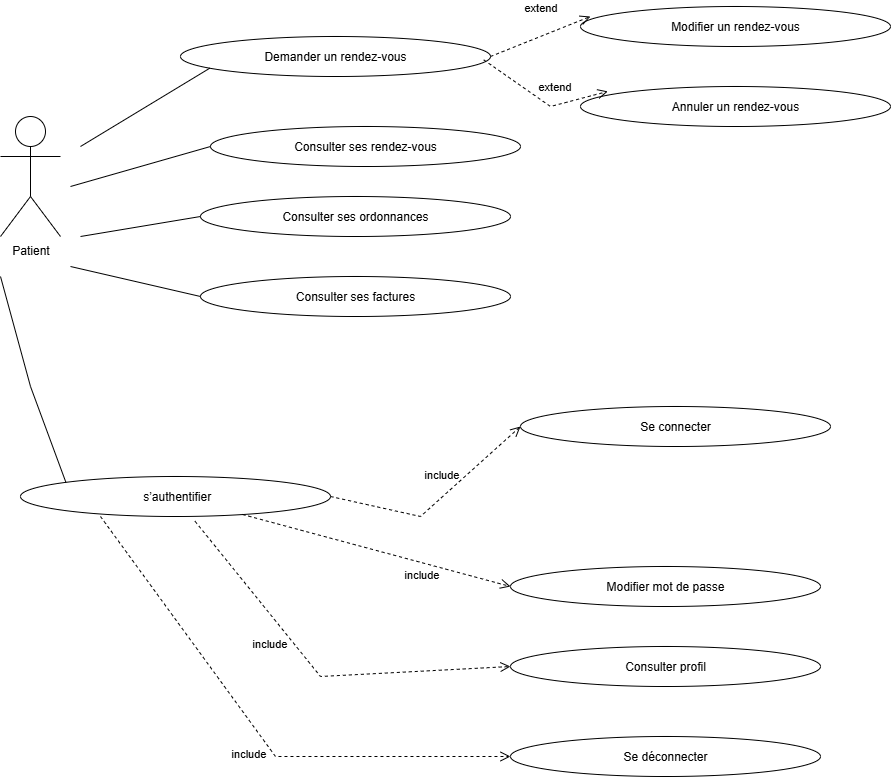

The diagram above was exported from draw.io. Its source (the exported page's mxGraphModel, read from the mxfile embedded in the PNG):
<mxGraphModel dx="1209" dy="654" grid="1" gridSize="10" guides="1" tooltips="1" connect="1" arrows="1" fold="1" page="1" pageScale="1" pageWidth="827" pageHeight="1169" math="0" shadow="0">
  <root>
    <mxCell id="0" />
    <mxCell id="1" parent="0" />
    <mxCell id="MYBB7rxdNAfY9DuwWKAZ-2" value="Patient" style="shape=umlActor;verticalLabelPosition=bottom;verticalAlign=top;html=1;outlineConnect=0;labelBackgroundColor=none;" parent="1" vertex="1">
      <mxGeometry x="30" y="240" width="60" height="120" as="geometry" />
    </mxCell>
    <mxCell id="MYBB7rxdNAfY9DuwWKAZ-17" value="&amp;nbsp;s’authentifier" style="ellipse;whiteSpace=wrap;html=1;labelBackgroundColor=none;" parent="1" vertex="1">
      <mxGeometry x="50" y="600" width="310" height="40" as="geometry" />
    </mxCell>
    <mxCell id="MYBB7rxdNAfY9DuwWKAZ-18" value="Se connecter" style="ellipse;whiteSpace=wrap;html=1;labelBackgroundColor=none;" parent="1" vertex="1">
      <mxGeometry x="550" y="530" width="310" height="40" as="geometry" />
    </mxCell>
    <mxCell id="MYBB7rxdNAfY9DuwWKAZ-19" value="Modifier mot de passe" style="ellipse;whiteSpace=wrap;html=1;labelBackgroundColor=none;" parent="1" vertex="1">
      <mxGeometry x="540" y="690" width="310" height="40" as="geometry" />
    </mxCell>
    <mxCell id="MYBB7rxdNAfY9DuwWKAZ-20" value="Consulter profil" style="ellipse;whiteSpace=wrap;html=1;labelBackgroundColor=none;" parent="1" vertex="1">
      <mxGeometry x="540" y="770" width="310" height="40" as="geometry" />
    </mxCell>
    <mxCell id="MYBB7rxdNAfY9DuwWKAZ-21" value="Se déconnecter" style="ellipse;whiteSpace=wrap;html=1;labelBackgroundColor=none;" parent="1" vertex="1">
      <mxGeometry x="540" y="860" width="310" height="40" as="geometry" />
    </mxCell>
    <mxCell id="MYBB7rxdNAfY9DuwWKAZ-24" value="include" style="html=1;verticalAlign=bottom;endArrow=open;dashed=1;endSize=8;curved=0;rounded=0;entryX=0;entryY=0.5;entryDx=0;entryDy=0;exitX=1;exitY=0.5;exitDx=0;exitDy=0;labelBackgroundColor=none;fontColor=default;" parent="1" source="MYBB7rxdNAfY9DuwWKAZ-17" target="MYBB7rxdNAfY9DuwWKAZ-18" edge="1">
      <mxGeometry x="0.1493" y="10" relative="1" as="geometry">
        <mxPoint x="515" y="670" as="sourcePoint" />
        <mxPoint x="500" y="610" as="targetPoint" />
        <Array as="points">
          <mxPoint x="450" y="640" />
        </Array>
        <mxPoint as="offset" />
      </mxGeometry>
    </mxCell>
    <mxCell id="MYBB7rxdNAfY9DuwWKAZ-25" value="include" style="html=1;verticalAlign=bottom;endArrow=open;dashed=1;endSize=8;curved=0;rounded=0;entryX=0;entryY=0.5;entryDx=0;entryDy=0;labelBackgroundColor=none;fontColor=default;" parent="1" source="MYBB7rxdNAfY9DuwWKAZ-17" target="MYBB7rxdNAfY9DuwWKAZ-19" edge="1">
      <mxGeometry x="0.3671" y="-20" relative="1" as="geometry">
        <mxPoint x="472.5" y="730" as="sourcePoint" />
        <mxPoint x="457.5" y="670" as="targetPoint" />
        <Array as="points" />
        <mxPoint x="1" as="offset" />
      </mxGeometry>
    </mxCell>
    <mxCell id="MYBB7rxdNAfY9DuwWKAZ-26" value="include" style="html=1;verticalAlign=bottom;endArrow=open;dashed=1;endSize=8;curved=0;rounded=0;entryX=0;entryY=0.5;entryDx=0;entryDy=0;exitX=0.563;exitY=1.119;exitDx=0;exitDy=0;exitPerimeter=0;labelBackgroundColor=none;fontColor=default;" parent="1" source="MYBB7rxdNAfY9DuwWKAZ-17" target="MYBB7rxdNAfY9DuwWKAZ-20" edge="1">
      <mxGeometry x="-0.304" y="-20" relative="1" as="geometry">
        <mxPoint x="280" y="700" as="sourcePoint" />
        <mxPoint x="500" y="760" as="targetPoint" />
        <Array as="points">
          <mxPoint x="350" y="800" />
        </Array>
        <mxPoint x="5" y="13" as="offset" />
      </mxGeometry>
    </mxCell>
    <mxCell id="MYBB7rxdNAfY9DuwWKAZ-27" value="include" style="html=1;verticalAlign=bottom;endArrow=open;dashed=1;endSize=8;curved=0;rounded=0;entryX=0;entryY=0.5;entryDx=0;entryDy=0;exitX=0.258;exitY=1;exitDx=0;exitDy=0;exitPerimeter=0;labelBackgroundColor=none;fontColor=default;" parent="1" source="MYBB7rxdNAfY9DuwWKAZ-17" target="MYBB7rxdNAfY9DuwWKAZ-21" edge="1">
      <mxGeometry x="0.0865" y="-20" relative="1" as="geometry">
        <mxPoint x="285" y="880" as="sourcePoint" />
        <mxPoint x="270" y="820" as="targetPoint" />
        <Array as="points">
          <mxPoint x="305" y="880" />
        </Array>
        <mxPoint x="-6" y="1" as="offset" />
      </mxGeometry>
    </mxCell>
    <mxCell id="MYBB7rxdNAfY9DuwWKAZ-35" value="" style="endArrow=none;html=1;rounded=0;exitX=0;exitY=0;exitDx=0;exitDy=0;labelBackgroundColor=none;fontColor=default;" parent="1" edge="1" source="MYBB7rxdNAfY9DuwWKAZ-17">
      <mxGeometry width="50" height="50" relative="1" as="geometry">
        <mxPoint x="149.8800000000001" y="710" as="sourcePoint" />
        <mxPoint x="30" y="400" as="targetPoint" />
        <Array as="points">
          <mxPoint x="60" y="510" />
        </Array>
      </mxGeometry>
    </mxCell>
    <mxCell id="MYBB7rxdNAfY9DuwWKAZ-39" value="Demander un rendez-vous" style="ellipse;whiteSpace=wrap;html=1;labelBackgroundColor=none;" parent="1" vertex="1">
      <mxGeometry x="210" y="160" width="310" height="40" as="geometry" />
    </mxCell>
    <mxCell id="MYBB7rxdNAfY9DuwWKAZ-40" value="Modifier un rendez-vous" style="ellipse;whiteSpace=wrap;html=1;labelBackgroundColor=none;" parent="1" vertex="1">
      <mxGeometry x="610" y="130" width="310" height="40" as="geometry" />
    </mxCell>
    <mxCell id="MYBB7rxdNAfY9DuwWKAZ-42" value="Annuler un rendez-vous" style="ellipse;whiteSpace=wrap;html=1;labelBackgroundColor=none;" parent="1" vertex="1">
      <mxGeometry x="610" y="210" width="310" height="40" as="geometry" />
    </mxCell>
    <mxCell id="MYBB7rxdNAfY9DuwWKAZ-43" value="extend" style="html=1;verticalAlign=bottom;endArrow=open;dashed=1;endSize=8;curved=0;rounded=0;entryX=0.032;entryY=0.25;entryDx=0;entryDy=0;exitX=1;exitY=0.5;exitDx=0;exitDy=0;labelBackgroundColor=none;fontColor=default;entryPerimeter=0;" parent="1" source="MYBB7rxdNAfY9DuwWKAZ-39" target="MYBB7rxdNAfY9DuwWKAZ-40" edge="1">
      <mxGeometry x="0.1388" y="19" relative="1" as="geometry">
        <mxPoint x="555" y="540" as="sourcePoint" />
        <mxPoint x="540" y="480" as="targetPoint" />
        <Array as="points" />
        <mxPoint as="offset" />
      </mxGeometry>
    </mxCell>
    <mxCell id="MYBB7rxdNAfY9DuwWKAZ-47" value="" style="endArrow=none;html=1;rounded=0;exitX=0.095;exitY=0.79;exitDx=0;exitDy=0;exitPerimeter=0;labelBackgroundColor=none;fontColor=default;" parent="1" source="MYBB7rxdNAfY9DuwWKAZ-39" edge="1">
      <mxGeometry width="50" height="50" relative="1" as="geometry">
        <mxPoint x="230" y="500" as="sourcePoint" />
        <mxPoint x="110" y="270" as="targetPoint" />
      </mxGeometry>
    </mxCell>
    <mxCell id="MYBB7rxdNAfY9DuwWKAZ-49" value="extend" style="html=1;verticalAlign=bottom;endArrow=open;dashed=1;endSize=8;curved=0;rounded=0;entryX=0.088;entryY=0.123;entryDx=0;entryDy=0;exitX=0.978;exitY=0.583;exitDx=0;exitDy=0;labelBackgroundColor=none;fontColor=default;entryPerimeter=0;exitPerimeter=0;" parent="1" source="MYBB7rxdNAfY9DuwWKAZ-39" target="MYBB7rxdNAfY9DuwWKAZ-42" edge="1">
      <mxGeometry x="0.2542" y="10" relative="1" as="geometry">
        <mxPoint x="540" y="280" as="sourcePoint" />
        <mxPoint x="710" y="250" as="targetPoint" />
        <Array as="points">
          <mxPoint x="580" y="230" />
        </Array>
        <mxPoint as="offset" />
      </mxGeometry>
    </mxCell>
    <mxCell id="MYBB7rxdNAfY9DuwWKAZ-53" value="Consulter ses rendez-vous" style="ellipse;whiteSpace=wrap;html=1;labelBackgroundColor=none;" parent="1" vertex="1">
      <mxGeometry x="240" y="250" width="310" height="40" as="geometry" />
    </mxCell>
    <mxCell id="MYBB7rxdNAfY9DuwWKAZ-61" value="" style="endArrow=none;html=1;rounded=0;entryX=0;entryY=0.5;entryDx=0;entryDy=0;" parent="1" edge="1" target="MYBB7rxdNAfY9DuwWKAZ-53">
      <mxGeometry width="50" height="50" relative="1" as="geometry">
        <mxPoint x="100" y="310" as="sourcePoint" />
        <mxPoint x="270" y="390" as="targetPoint" />
      </mxGeometry>
    </mxCell>
    <mxCell id="vKqR5-xsvHsdGRuhdmWM-1" value="Consulter ses ordonnances" style="ellipse;whiteSpace=wrap;html=1;labelBackgroundColor=none;" vertex="1" parent="1">
      <mxGeometry x="230" y="320" width="310" height="40" as="geometry" />
    </mxCell>
    <mxCell id="vKqR5-xsvHsdGRuhdmWM-2" value="" style="endArrow=none;html=1;rounded=0;entryX=0;entryY=0.5;entryDx=0;entryDy=0;" edge="1" parent="1" target="vKqR5-xsvHsdGRuhdmWM-1">
      <mxGeometry width="50" height="50" relative="1" as="geometry">
        <mxPoint x="110" y="360" as="sourcePoint" />
        <mxPoint x="260" y="460" as="targetPoint" />
      </mxGeometry>
    </mxCell>
    <mxCell id="vKqR5-xsvHsdGRuhdmWM-3" value="Consulter ses factures" style="ellipse;whiteSpace=wrap;html=1;labelBackgroundColor=none;" vertex="1" parent="1">
      <mxGeometry x="230" y="400" width="310" height="40" as="geometry" />
    </mxCell>
    <mxCell id="vKqR5-xsvHsdGRuhdmWM-4" value="" style="endArrow=none;html=1;rounded=0;entryX=0;entryY=0.5;entryDx=0;entryDy=0;" edge="1" parent="1" target="vKqR5-xsvHsdGRuhdmWM-3">
      <mxGeometry width="50" height="50" relative="1" as="geometry">
        <mxPoint x="100" y="390" as="sourcePoint" />
        <mxPoint x="250" y="550" as="targetPoint" />
      </mxGeometry>
    </mxCell>
  </root>
</mxGraphModel>